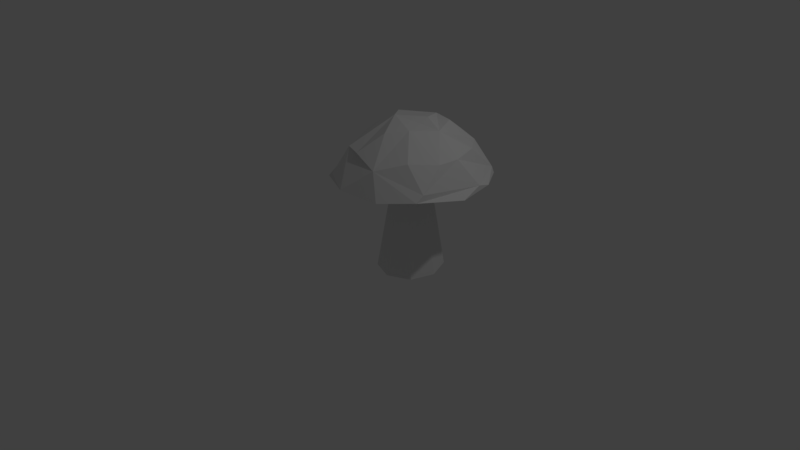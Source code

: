 # Source: herkkutatti.blend  (saved by Blender 2.79.0; exported with 4.5.12 LTS)
import bpy
from mathutils import Matrix  # noqa: F401  (used for matrix-valued properties, if any)

bpy.ops.wm.read_factory_settings(use_empty=True)
scene = bpy.context.scene
scene.name = 'Scene'

# ---- collections
col_collection_1 = bpy.data.collections.new('Collection 1'); scene.collection.children.link(col_collection_1)

# ---- images (referenced by path relative to the original .blend; pixels are not part of the script)
import os
ASSET_DIR = os.environ.get("B2B_ASSET_DIR", "")  # directory of the original .blend (textures are referenced by path, not embedded)
HERE = os.path.dirname(os.path.abspath(__file__))  # packed textures are extracted next to this script under _unpacked/

def load_image(name, relpath, width, height, colorspace="sRGB"):
    """Load a texture the original file referenced (path relative to the .blend, or extracted next to this script)."""
    p = next((c for c in (os.path.join(HERE, relpath), os.path.join(ASSET_DIR, relpath)) if relpath and os.path.exists(c)), "")
    if p:
        img = bpy.data.images.load(p, check_existing=True)
        img.name = name
    else:  # same state as the original file: an image datablock whose file is absent (Cycles renders it pink)
        img = bpy.data.images.new(name, width, height)
        img.source = "FILE"
        img.filepath = "//" + (relpath or name)
    img.colorspace_settings.name = colorspace
    return img
img_herkkutatti_mat = load_image('herkkutatti_MAT', '', 1024, 1024, 'sRGB')

# ---- materials (node trees are filled in below, after node groups)
mat_material = bpy.data.materials.new('Material')
mat_material.alpha_threshold = 0.0
mat_material.roughness = 0.5

# ---- material node trees
mat_material.use_nodes = True; mat_material.node_tree.nodes.clear()
_N = mat_material.node_tree.nodes; _L = mat_material.node_tree.links
n0 = _N.new('ShaderNodeOutputMaterial'); n0.name = 'Material Output'; n0.location = (300, 300)
n1 = _N.new('ShaderNodeBsdfDiffuse'); n1.name = 'Diffuse BSDF'; n1.location = (10, 300)
n2 = _N.new('ShaderNodeTexImage'); n2.name = 'Image Texture'; n2.location = (-83, 107)
n2.width = 140
n2.image = img_herkkutatti_mat
_L.new(n1.outputs[0], n0.inputs[0])
n0.is_active_output = True

# ---- world
world_world = bpy.data.worlds.new('World'); scene.world = world_world
world_world.color = (0.05088, 0.05088, 0.05088)
world_world.use_sun_shadow = False
world_world.sun_shadow_jitter_overblur = 0.0
world_world.cycles.sampling_method = 'MANUAL'

# ---- cameras
cam_camera = bpy.data.cameras.new('Camera')
cam_camera.clip_end = 100.0
cam_camera.lens = 35.0
cam_camera.sensor_width = 32.0
cam_camera.sensor_height = 18.0
cam_camera.ortho_scale = 7.314
cam_camera.dof.focus_distance = 0.0

# ---- lights
light_lamp = bpy.data.lights.new('Lamp', 'POINT')
light_lamp.transmission_factor = 0.0
light_lamp.cutoff_distance = 30.0
light_lamp.energy = 100.0
light_lamp.shadow_buffer_clip_start = 1.001
light_lamp.shadow_soft_size = 0.1
light_lamp.shadow_maximum_resolution = 0.006
light_lamp.use_absolute_resolution = True

# ---- meshes
me_cube = bpy.data.meshes.new('Cube')
me_cube.from_pydata([(-0.295, 1.104, 0.0874), (-0.1222, 0.9295, 0.466), (0.1197, 1.093, 0.4507), (0.04378, 1.308, 0.06837), (0.36, 0.8196, 0.71), (0.5633, 0.4652, 0.7949), (0.492, 1.122, 0.4717), (0.6291, 0.7694, 0.7031), (0.8352, 0.9985, 0.454), (1.112, 1.027, 0.1673), (1.129, 1.048, 0.0872), (1.072, 0.6944, 0.4782), (1.331, 0.7237, 0.08621), (0.8404, 0.3791, 0.7117), (1.354, 0.5349, 0.1414), (1.16, 0.361, 0.4568), (1.392, 0.247, 0.05276), (0.6457, 0.07839, 0.7353), (1.175, -0.2046, 0.1834), (1.125, 0.1001, 0.4486), (1.158, -0.2975, 0.1055), (0.9031, -0.1876, 0.4721), (0.6007, -0.445, 0.3688), (0.7719, -0.5597, 0.05686), (0.4349, -0.1079, 0.6995), (0.2286, 0.2444, 0.7928), (0.2347, -0.3735, 0.4709), (0.2417, -0.6388, 0.07957), (0.005983, -0.2915, 0.4708), (-0.07666, -0.4918, 0.1522), (0.02876, 0.492, 0.7431), (-0.3742, 0.4222, 0.4626), (-0.307, 0.6922, 0.4588), (0.8452, 1.261, 0.05783), (0.4307, 1.373, 0.09227), (0.7188, 0.8459, 0.05328), (-0.529, 0.7694, 0.05976), (0.529, 0.5386, 0.05521), (0.3809, 0.6068, 0.05521), (0.2386, 0.5277, 0.05521), (0.596, 0.378, 0.05521), (0.1763, 0.3615, 0.05521), (-0.6129, 0.4297, 0.04666), (0.5463, 0.2195, 0.05521), (0.3985, 0.1491, 0.05521), (0.2493, 0.2038, 0.05521), (0.9285, 0.1472, 0.05678), (-0.2384, -0.4161, 0.05432), (0.5292, 0.5389, 0.06032), (0.3809, 0.607, 0.06032), (0.5964, 0.3781, 0.06466), (0.4833, 0.1662, 0.06046), (0.2383, 0.5279, 0.06032), (0.176, 0.3615, 0.06032), (0.2491, 0.2035, 0.06032), (0.7945, 0.3826, -1.213), (0.6631, 0.6975, -1.213), (0.697, 0.07201, -1.213), (0.3727, 0.8312, -1.213), (0.4074, -0.06608, -1.213), (0.09378, 0.6762, -1.213), (-0.02841, 0.3504, -1.213), (0.1149, 0.04125, -1.213)], [], [(4, 2, 1, 30), (4, 7, 8, 6, 2), (42, 31, 32, 36), (7, 13, 15, 11, 8), (13, 17, 19, 15), (25, 5, 4, 30), (11, 15, 14, 16, 12, 10, 9), (21, 19, 17, 24, 22), (26, 22, 24), (19, 21, 18, 14, 15), (30, 31, 28, 25), (20, 16, 14, 18), (25, 28, 26, 24), (27, 29, 47), (3, 2, 6, 34), (20, 46, 16), (10, 35, 33), (20, 23, 46), (33, 35, 34), (46, 43, 40), (46, 23, 43), (43, 23, 44), (23, 45, 44), (36, 0, 3), (45, 47, 41), (23, 47, 45), (43, 51, 44), (56, 55, 58), (32, 1, 0, 36), (2, 3, 0, 1), (30, 1, 32, 31), (5, 25, 24, 17, 13), (9, 10, 33, 34, 6, 8), (11, 9, 8), (29, 27, 23, 22, 26, 28), (13, 7, 4, 5), (47, 31, 42), (21, 22, 23, 20, 18), (29, 28, 31, 47), (35, 12, 16, 46), (10, 12, 35), (37, 35, 46, 40), (55, 56, 37, 40), (37, 38, 35), (55, 40, 43, 57), (36, 3, 34, 35), (39, 36, 35, 38), (61, 41, 39, 60), (61, 62, 45, 41), (47, 42, 39, 41), (36, 39, 42), (50, 49, 52, 53), (23, 27, 47), (48, 49, 50), (54, 51, 50, 53), (53, 41, 45, 54), (53, 52, 39, 41), (50, 51, 43, 40), (50, 40, 37, 48), (54, 45, 44, 51), (49, 38, 39, 52), (48, 37, 38, 49), (60, 58, 55, 61), (57, 59, 55), (62, 61, 55, 59), (62, 59, 44, 45), (60, 39, 38, 58), (57, 43, 44, 59), (56, 58, 38, 37)])
_uv = me_cube.uv_layers.new(name='UVMap')
_uv.uv.foreach_set('vector', [0.6251, 0.1566, 0.6471, 0.0605, 0.7207, 0.06873, 0.7383, 0.1931, 0.6251, 0.1566, 0.5709, 0.2035, 0.4981, 0.1755, 0.5602, 0.1014, 0.6471, 0.0605, 0.4543, 0.8375, 0.347, 0.8127, 0.3506, 0.737, 0.4543, 0.7422, 0.5709, 0.2035, 0.5701, 0.3251, 0.5014, 0.3716, 0.4813, 0.2795, 0.4981, 0.1755, 0.5701, 0.3251, 0.6495, 0.3727, 0.5405, 0.4301, 0.5014, 0.3716, 0.7229, 0.2785, 0.6216, 0.2683, 0.6251, 0.1566, 0.7383, 0.1931, 0.9476, 0.2399, 0.9423, 0.3336, 0.8595, 0.3096, 0.8376, 0.3863, 0.8451, 0.2594, 0.8465, 0.156, 0.8671, 0.1595, 0.6244, 0.4711, 0.5405, 0.4301, 0.6495, 0.3727, 0.719, 0.3907, 0.7231, 0.4947, 0.7962, 0.4299, 0.7231, 0.4947, 0.719, 0.3907, 0.9416, 0.3958, 0.9513, 0.4452, 0.8749, 0.4779, 0.8595, 0.3096, 0.9423, 0.3336, 0.7383, 0.1931, 0.8376, 0.159, 0.8376, 0.3806, 0.7229, 0.2785, 0.8557, 0.4995, 0.8376, 0.3863, 0.8595, 0.3096, 0.8749, 0.4779, 0.7229, 0.2785, 0.8376, 0.3806, 0.7962, 0.4299, 0.719, 0.3907, 0.7012, 0.6715, 0.7168, 0.7681, 0.6907, 0.8161, 0.6395, 0.0, 0.6471, 0.0605, 0.5602, 0.1014, 0.545, 0.0339, 0.1451, 0.02272, 0.1527, 0.1598, 0.03488, 0.1334, 0.01379, 0.3632, 0.1296, 0.3582, 0.05762, 0.4482, 0.1451, 0.02272, 0.2617, 0.0, 0.1527, 0.1598, 0.05762, 0.4482, 0.1296, 0.3582, 0.1422, 0.5223, 0.1527, 0.1598, 0.234, 0.2204, 0.2061, 0.2545, 0.1527, 0.1598, 0.2617, 0.0, 0.234, 0.2204, 0.234, 0.2204, 0.2617, 0.0, 0.2755, 0.2191, 0.2617, 0.0, 0.3045, 0.2494, 0.2755, 0.2191, 0.4269, 0.4775, 0.3383, 0.5352, 0.2387, 0.5488, 0.3045, 0.2494, 0.4813, 0.1481, 0.3052, 0.297, 0.2617, 0.0, 0.4813, 0.1481, 0.3045, 0.2494, 0.234, 0.2204, 0.254, 0.214, 0.2755, 0.2191, 0.8038, 0.706, 0.8071, 0.6125, 0.8564, 0.7727, 0.3506, 0.737, 0.3501, 0.6582, 0.4494, 0.6336, 0.4543, 0.7422, 0.354, 0.5932, 0.454, 0.5488, 0.4494, 0.6336, 0.3501, 0.6582, 0.7383, 0.1931, 0.7207, 0.06873, 0.7904, 0.1023, 0.8376, 0.159, 0.6216, 0.2683, 0.7229, 0.2785, 0.719, 0.3907, 0.6495, 0.3727, 0.5701, 0.3251, 0.8671, 0.1595, 0.8465, 0.156, 0.8417, 0.0721, 0.8549, 0.0, 0.9513, 0.07066, 0.9432, 0.138, 0.9476, 0.2399, 0.8671, 0.1595, 0.9432, 0.138, 0.7168, 0.7681, 0.7012, 0.6715, 0.7046, 0.5456, 0.7825, 0.6038, 0.8038, 0.7049, 0.8015, 0.7713, 0.5701, 0.3251, 0.5709, 0.2035, 0.6251, 0.1566, 0.6216, 0.2683, 0.6907, 0.8161, 0.8038, 0.9427, 0.6951, 1.0, 0.6244, 0.4711, 0.7231, 0.4947, 0.6993, 0.5456, 0.5814, 0.5318, 0.5663, 0.5113, 0.7168, 0.7681, 0.8015, 0.7713, 0.8038, 0.9427, 0.6907, 0.8161, 0.1296, 0.3582, 0.0, 0.2595, 0.03488, 0.1334, 0.1527, 0.1598, 0.01379, 0.3632, 0.0, 0.2595, 0.1296, 0.3582, 0.2052, 0.3022, 0.1296, 0.3582, 0.1527, 0.1598, 0.2061, 0.2545, 0.5445, 0.5459, 0.631, 0.5456, 0.6081, 0.8953, 0.5639, 0.8955, 0.2052, 0.3022, 0.2326, 0.3358, 0.1296, 0.3582, 0.5445, 0.5459, 0.5639, 0.8955, 0.5317, 0.897, 0.4813, 0.549, 0.4269, 0.4775, 0.2387, 0.5488, 0.1422, 0.5223, 0.1296, 0.3582, 0.2737, 0.3317, 0.4269, 0.4775, 0.1296, 0.3582, 0.2326, 0.3358, 0.347, 0.5503, 0.321, 0.8994, 0.276, 0.8987, 0.2587, 0.5488, 0.0, 0.5528, 0.06366, 0.5488, 0.07586, 0.8997, 0.04338, 0.9017, 0.4813, 0.1481, 0.4813, 0.4017, 0.2737, 0.3317, 0.3052, 0.297, 0.4269, 0.4775, 0.2737, 0.3317, 0.4813, 0.4017, 0.3492, 0.8755, 0.4208, 0.8375, 0.4476, 0.8715, 0.4476, 0.9202, 0.2617, 0.0, 0.3928, 0.03898, 0.4813, 0.1481, 0.3795, 0.8407, 0.4208, 0.8375, 0.3492, 0.8755, 0.4162, 0.9537, 0.3572, 0.9408, 0.3492, 0.8755, 0.4476, 0.9202, 0.04331, 0.9031, 0.04338, 0.9017, 0.07586, 0.8997, 0.07582, 0.9011, 0.321, 0.9008, 0.276, 0.9001, 0.276, 0.8987, 0.321, 0.8994, 0.3492, 0.8755, 0.3572, 0.9408, 0.347, 0.9211, 0.3493, 0.8756, 0.5639, 0.8981, 0.5639, 0.8955, 0.6081, 0.8953, 0.6081, 0.8967, 0.4162, 0.9537, 0.4161, 0.9536, 0.3758, 0.9533, 0.3572, 0.9408, 0.2445, 0.9008, 0.2445, 0.8994, 0.276, 0.8987, 0.276, 0.9001, 0.6081, 0.8967, 0.6081, 0.8953, 0.6385, 0.8967, 0.6386, 0.8981, 0.9371, 0.7663, 0.8564, 0.7727, 0.8071, 0.6125, 1.0, 0.6994, 0.8627, 0.5465, 0.9441, 0.5456, 0.8071, 0.6125, 1.0, 0.606, 1.0, 0.6994, 0.8071, 0.6125, 0.9441, 0.5456, 0.06366, 0.5488, 0.1426, 0.55, 0.1161, 0.9003, 0.07586, 0.8997, 0.2587, 0.5488, 0.276, 0.8987, 0.2445, 0.8994, 0.197, 0.5503, 0.197, 0.5555, 0.1439, 0.9031, 0.1161, 0.9003, 0.1426, 0.55, 0.631, 0.5456, 0.6907, 0.5482, 0.6385, 0.8967, 0.6081, 0.8953])
me_cube.materials.append(mat_material)
me_cube.use_remesh_preserve_volume = False
me_cube.use_remesh_preserve_attributes = False
me_cube.use_mirror_vertex_groups = False
me_cube.update()

# ---- objects
ob_cube = bpy.data.objects.new('Cube', me_cube)
ob_lamp = bpy.data.objects.new('Lamp', light_lamp)
ob_camera = bpy.data.objects.new('Camera', cam_camera)

# ---- transforms, parenting, visibility, modifiers, constraints
ob_cube.location = (0.0, 0.0, 1.34)
ob_cube.lock_rotations_4d = False
ob_cube.empty_display_type = 'ARROWS'
ob_cube.lineart.crease_threshold = 0.0
ob_lamp.location = (4.076, 1.005, 6.152)
ob_lamp.rotation_euler = (0.6503, 0.05522, 1.866)
ob_lamp.lock_rotations_4d = False
ob_lamp.empty_display_type = 'ARROWS'
ob_lamp.color = (0.0, 0.0, 0.0, 0.0)
ob_lamp.lineart.crease_threshold = 0.0
ob_camera.location = (7.481, -6.508, 5.592)
ob_camera.rotation_euler = (1.109, 0.0, 0.8149)
ob_camera.lock_rotations_4d = False
ob_camera.empty_display_type = 'ARROWS'
ob_camera.color = (0.0, 0.0, 0.0, 0.0)
ob_camera.display_type = 'WIRE'
ob_camera.lineart.crease_threshold = 0.0

# ---- collection membership
col_collection_1.objects.link(ob_cube)
col_collection_1.objects.link(ob_lamp)
col_collection_1.objects.link(ob_camera)

# ---- scene / render settings (as saved in the file)
scene.camera = ob_camera
scene.frame_start = 1; scene.frame_end = 250; scene.frame_set(1)
scene.render.engine = 'CYCLES'
scene.render.resolution_percentage = 50
scene.render.dither_intensity = 0.0
scene.cycles.use_denoising = False
scene.cycles.samples = 128
scene.cycles.sampling_pattern = 'TABULATED_SOBOL'
scene.cycles.use_adaptive_sampling = False
scene.cycles.use_light_tree = False
scene.cycles.blur_glossy = 0.0
scene.cycles.sample_clamp_indirect = 0.0
scene.view_settings.view_transform = 'Standard'
bpy.context.view_layer.update()
